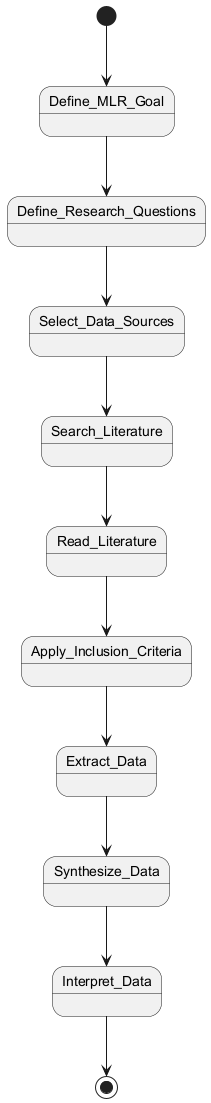

The diagram above was rendered by PlantUML. Its source (embedded in the PNG):
@startuml
[*] --> Define_MLR_Goal
Define_MLR_Goal --> Define_Research_Questions
Define_Research_Questions --> Select_Data_Sources
Select_Data_Sources --> Search_Literature
Search_Literature --> Read_Literature
Read_Literature --> Apply_Inclusion_Criteria
Apply_Inclusion_Criteria --> Extract_Data
Extract_Data --> Synthesize_Data
Synthesize_Data --> Interpret_Data
Interpret_Data --> [*]

state Define_MLR_Goal
state Define_Research_Questions
state Select_Data_Sources
state Search_Literature
state Read_Literature
state Apply_Inclusion_Criteria
state Extract_Data
state Synthesize_Data
state Interpret_Data
@enduml